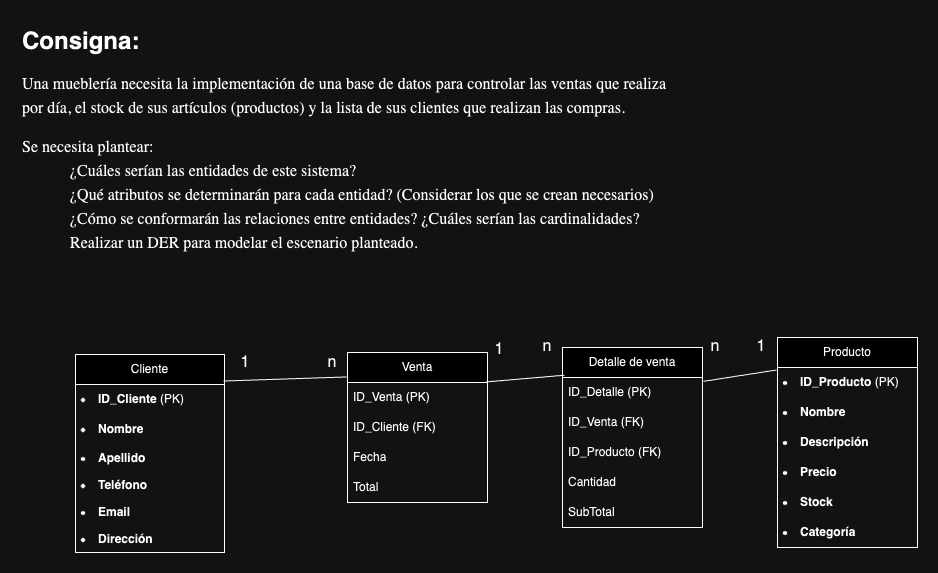

The diagram above was exported from draw.io. Its source (the exported page's mxGraphModel, read from the mxfile embedded in the PNG):
<mxGraphModel dx="1666" dy="1049" grid="0" gridSize="10" guides="1" tooltips="1" connect="1" arrows="1" fold="1" page="0" pageScale="1" pageWidth="827" pageHeight="1169" math="0" shadow="0">
  <root>
    <mxCell id="0" />
    <mxCell id="1" parent="0" />
    <mxCell id="BKXJEFm7VUSjWf6XPihh-1" value="Producto" style="swimlane;fontStyle=0;childLayout=stackLayout;horizontal=1;startSize=30;horizontalStack=0;resizeParent=1;resizeParentMax=0;resizeLast=0;collapsible=1;marginBottom=0;whiteSpace=wrap;html=1;" vertex="1" parent="1">
      <mxGeometry x="739" y="135" width="140" height="210" as="geometry" />
    </mxCell>
    <mxCell id="BKXJEFm7VUSjWf6XPihh-2" value="&lt;li style=&quot;caret-color: rgb(0, 0, 0);&quot;&gt;&lt;strong&gt;ID_Producto&lt;/strong&gt;&lt;span class=&quot;Apple-converted-space&quot;&gt;&amp;nbsp;&lt;/span&gt;(PK)&lt;/li&gt;" style="text;strokeColor=none;fillColor=none;align=left;verticalAlign=middle;spacingLeft=4;spacingRight=4;overflow=hidden;points=[[0,0.5],[1,0.5]];portConstraint=eastwest;rotatable=0;whiteSpace=wrap;html=1;" vertex="1" parent="BKXJEFm7VUSjWf6XPihh-1">
      <mxGeometry y="30" width="140" height="30" as="geometry" />
    </mxCell>
    <mxCell id="BKXJEFm7VUSjWf6XPihh-3" value="&lt;li style=&quot;caret-color: rgb(0, 0, 0);&quot;&gt;&lt;strong&gt;Nombre&lt;/strong&gt;&lt;/li&gt;" style="text;strokeColor=none;fillColor=none;align=left;verticalAlign=middle;spacingLeft=4;spacingRight=4;overflow=hidden;points=[[0,0.5],[1,0.5]];portConstraint=eastwest;rotatable=0;whiteSpace=wrap;html=1;" vertex="1" parent="BKXJEFm7VUSjWf6XPihh-1">
      <mxGeometry y="60" width="140" height="30" as="geometry" />
    </mxCell>
    <mxCell id="BKXJEFm7VUSjWf6XPihh-4" value="&lt;li style=&quot;caret-color: rgb(0, 0, 0);&quot;&gt;&lt;strong&gt;Descripción&lt;/strong&gt;&lt;/li&gt;" style="text;strokeColor=none;fillColor=none;align=left;verticalAlign=middle;spacingLeft=4;spacingRight=4;overflow=hidden;points=[[0,0.5],[1,0.5]];portConstraint=eastwest;rotatable=0;whiteSpace=wrap;html=1;" vertex="1" parent="BKXJEFm7VUSjWf6XPihh-1">
      <mxGeometry y="90" width="140" height="30" as="geometry" />
    </mxCell>
    <mxCell id="BKXJEFm7VUSjWf6XPihh-23" value="&lt;li style=&quot;caret-color: rgb(0, 0, 0);&quot;&gt;&lt;strong style=&quot;background-color: initial;&quot;&gt;Precio&lt;/strong&gt;&lt;br&gt;&lt;/li&gt;" style="text;strokeColor=none;fillColor=none;align=left;verticalAlign=middle;spacingLeft=4;spacingRight=4;overflow=hidden;points=[[0,0.5],[1,0.5]];portConstraint=eastwest;rotatable=0;whiteSpace=wrap;html=1;" vertex="1" parent="BKXJEFm7VUSjWf6XPihh-1">
      <mxGeometry y="120" width="140" height="30" as="geometry" />
    </mxCell>
    <mxCell id="BKXJEFm7VUSjWf6XPihh-24" value="&lt;li style=&quot;caret-color: rgb(0, 0, 0);&quot;&gt;&lt;b&gt;Stock&lt;/b&gt;&lt;/li&gt;" style="text;strokeColor=none;fillColor=none;align=left;verticalAlign=middle;spacingLeft=4;spacingRight=4;overflow=hidden;points=[[0,0.5],[1,0.5]];portConstraint=eastwest;rotatable=0;whiteSpace=wrap;html=1;" vertex="1" parent="BKXJEFm7VUSjWf6XPihh-1">
      <mxGeometry y="150" width="140" height="30" as="geometry" />
    </mxCell>
    <mxCell id="BKXJEFm7VUSjWf6XPihh-25" value="&lt;li style=&quot;caret-color: rgb(0, 0, 0);&quot;&gt;&lt;b&gt;Categoría&lt;/b&gt;&lt;/li&gt;" style="text;strokeColor=none;fillColor=none;align=left;verticalAlign=middle;spacingLeft=4;spacingRight=4;overflow=hidden;points=[[0,0.5],[1,0.5]];portConstraint=eastwest;rotatable=0;whiteSpace=wrap;html=1;" vertex="1" parent="BKXJEFm7VUSjWf6XPihh-1">
      <mxGeometry y="180" width="140" height="30" as="geometry" />
    </mxCell>
    <mxCell id="BKXJEFm7VUSjWf6XPihh-5" value="&lt;h1 style=&quot;margin-top: 0px;&quot;&gt;Consigna:&lt;/h1&gt;&lt;p style=&quot;margin: 0px; font-size: 11pt; font-family: Arial; padding-top: 0pt; padding-bottom: 0pt; line-height: 1.5; text-align: justify;&quot; class=&quot;c20&quot;&gt;&lt;span style=&quot;vertical-align: baseline; font-size: 12pt; font-family: &amp;quot;Proxima Nova&amp;quot;;&quot; class=&quot;c3&quot;&gt;Una mueblería necesita la implementación de una base de datos para controlar las ventas que realiza por día, el stock de sus artículos (productos) y la lista de sus clientes que realizan las compras.&lt;/span&gt;&lt;/p&gt;&lt;p style=&quot;margin: 0px; font-size: 11pt; font-family: Arial; padding-top: 0pt; padding-bottom: 0pt; line-height: 1.5; height: 11pt;&quot; class=&quot;c5 c1&quot;&gt;&lt;span style=&quot;vertical-align: baseline; font-size: 12pt; font-family: &amp;quot;Proxima Nova&amp;quot;;&quot; class=&quot;c3&quot;&gt;&lt;/span&gt;&lt;/p&gt;&lt;p style=&quot;margin: 0px; font-size: 11pt; font-family: Arial; padding-top: 0pt; padding-bottom: 0pt; line-height: 1.5;&quot; class=&quot;c5&quot;&gt;&lt;span style=&quot;vertical-align: baseline; font-size: 12pt; font-family: &amp;quot;Proxima Nova&amp;quot;;&quot; class=&quot;c3&quot;&gt;Se necesita plantear:&lt;/span&gt;&lt;/p&gt;&lt;ul style=&quot;padding: 0px; margin: 0px; list-style-type: none; font-family: Times; font-size: medium;&quot; class=&quot;c8 lst-kix_list_1-0 start&quot;&gt;&lt;li style=&quot;font-size: 11pt; font-family: Arial; margin-left: 36pt; padding-top: 0pt; padding-left: 0pt; padding-bottom: 0pt; line-height: 1.5; text-align: left;&quot; class=&quot;c2 li-bullet-0&quot;&gt;&lt;span style=&quot;font-size: 12pt; font-family: &amp;quot;Proxima Nova&amp;quot;;&quot; class=&quot;c4&quot;&gt;¿Cuáles serían las entidades de este sistema?&lt;/span&gt;&lt;/li&gt;&lt;li style=&quot;font-size: 11pt; font-family: Arial; margin-left: 36pt; padding-top: 0pt; padding-left: 0pt; padding-bottom: 0pt; line-height: 1.5; text-align: left;&quot; class=&quot;c2 li-bullet-0&quot;&gt;&lt;span style=&quot;font-size: 12pt; font-family: &amp;quot;Proxima Nova&amp;quot;;&quot; class=&quot;c4&quot;&gt;¿Qué atributos se determinarán para cada entidad? (Considerar los que se crean necesarios)&lt;/span&gt;&lt;/li&gt;&lt;li style=&quot;font-size: 11pt; font-family: Arial; margin-left: 36pt; padding-top: 0pt; padding-left: 0pt; padding-bottom: 0pt; line-height: 1.5; text-align: left;&quot; class=&quot;c2 li-bullet-0&quot;&gt;&lt;span style=&quot;font-size: 12pt; font-family: &amp;quot;Proxima Nova&amp;quot;;&quot; class=&quot;c4&quot;&gt;¿Cómo se conformarán las relaciones entre entidades? ¿Cuáles serían las cardinalidades?&lt;/span&gt;&lt;/li&gt;&lt;li style=&quot;font-size: 11pt; font-family: Arial; margin-left: 36pt; padding-top: 0pt; padding-left: 0pt; padding-bottom: 0pt; line-height: 1.5; text-align: left;&quot; class=&quot;c2 li-bullet-0&quot;&gt;&lt;span style=&quot;font-size: 12pt; font-family: &amp;quot;Proxima Nova&amp;quot;;&quot; class=&quot;c4&quot;&gt;Realizar un DER para modelar el escenario planteado.&lt;/span&gt;&lt;/li&gt;&lt;li&gt;&lt;/li&gt;&lt;/ul&gt;" style="text;html=1;whiteSpace=wrap;overflow=hidden;rounded=0;" vertex="1" parent="1">
      <mxGeometry x="-18" y="-182" width="646" height="293" as="geometry" />
    </mxCell>
    <mxCell id="BKXJEFm7VUSjWf6XPihh-6" value="Cliente" style="swimlane;fontStyle=0;childLayout=stackLayout;horizontal=1;startSize=30;horizontalStack=0;resizeParent=1;resizeParentMax=0;resizeLast=0;collapsible=1;marginBottom=0;whiteSpace=wrap;html=1;" vertex="1" parent="1">
      <mxGeometry x="37" y="152" width="149" height="198" as="geometry" />
    </mxCell>
    <mxCell id="BKXJEFm7VUSjWf6XPihh-7" value="&lt;li style=&quot;caret-color: rgb(0, 0, 0); color: rgb(0, 0, 0); font-style: normal; font-variant-caps: normal; font-weight: 400; letter-spacing: normal; orphans: auto; text-indent: 0px; text-transform: none; white-space: normal; widows: auto; word-spacing: 0px; -webkit-text-stroke-width: 0px; text-decoration: none;&quot;&gt;&lt;strong&gt;ID_Cliente&lt;/strong&gt;&lt;span class=&quot;Apple-converted-space&quot;&gt;&amp;nbsp;&lt;/span&gt;(PK)&lt;/li&gt;" style="text;strokeColor=none;fillColor=none;align=left;verticalAlign=middle;spacingLeft=4;spacingRight=4;overflow=hidden;points=[[0,0.5],[1,0.5]];portConstraint=eastwest;rotatable=0;whiteSpace=wrap;html=1;" vertex="1" parent="BKXJEFm7VUSjWf6XPihh-6">
      <mxGeometry y="30" width="149" height="30" as="geometry" />
    </mxCell>
    <mxCell id="BKXJEFm7VUSjWf6XPihh-8" value="&lt;li style=&quot;caret-color: rgb(0, 0, 0);&quot;&gt;&lt;strong&gt;Nombre&lt;/strong&gt;&lt;/li&gt;" style="text;strokeColor=none;fillColor=none;align=left;verticalAlign=middle;spacingLeft=4;spacingRight=4;overflow=hidden;points=[[0,0.5],[1,0.5]];portConstraint=eastwest;rotatable=0;whiteSpace=wrap;html=1;" vertex="1" parent="BKXJEFm7VUSjWf6XPihh-6">
      <mxGeometry y="60" width="149" height="30" as="geometry" />
    </mxCell>
    <mxCell id="BKXJEFm7VUSjWf6XPihh-9" value="&lt;li style=&quot;caret-color: rgb(0, 0, 0);&quot;&gt;&lt;strong&gt;Apellido&lt;/strong&gt;&lt;/li&gt;" style="text;strokeColor=none;fillColor=none;align=left;verticalAlign=middle;spacingLeft=4;spacingRight=4;overflow=hidden;points=[[0,0.5],[1,0.5]];portConstraint=eastwest;rotatable=0;whiteSpace=wrap;html=1;" vertex="1" parent="BKXJEFm7VUSjWf6XPihh-6">
      <mxGeometry y="90" width="149" height="27" as="geometry" />
    </mxCell>
    <mxCell id="BKXJEFm7VUSjWf6XPihh-20" value="&lt;li style=&quot;caret-color: rgb(0, 0, 0);&quot;&gt;&lt;strong style=&quot;background-color: initial;&quot;&gt;Teléfono&lt;/strong&gt;&lt;br&gt;&lt;/li&gt;" style="text;strokeColor=none;fillColor=none;align=left;verticalAlign=middle;spacingLeft=4;spacingRight=4;overflow=hidden;points=[[0,0.5],[1,0.5]];portConstraint=eastwest;rotatable=0;whiteSpace=wrap;html=1;" vertex="1" parent="BKXJEFm7VUSjWf6XPihh-6">
      <mxGeometry y="117" width="149" height="27" as="geometry" />
    </mxCell>
    <mxCell id="BKXJEFm7VUSjWf6XPihh-21" value="&lt;li style=&quot;caret-color: rgb(0, 0, 0);&quot;&gt;&lt;b&gt;Email&lt;/b&gt;&lt;/li&gt;" style="text;strokeColor=none;fillColor=none;align=left;verticalAlign=middle;spacingLeft=4;spacingRight=4;overflow=hidden;points=[[0,0.5],[1,0.5]];portConstraint=eastwest;rotatable=0;whiteSpace=wrap;html=1;" vertex="1" parent="BKXJEFm7VUSjWf6XPihh-6">
      <mxGeometry y="144" width="149" height="27" as="geometry" />
    </mxCell>
    <mxCell id="BKXJEFm7VUSjWf6XPihh-22" value="&lt;li style=&quot;caret-color: rgb(0, 0, 0);&quot;&gt;&lt;b&gt;Dirección&lt;/b&gt;&lt;/li&gt;" style="text;strokeColor=none;fillColor=none;align=left;verticalAlign=middle;spacingLeft=4;spacingRight=4;overflow=hidden;points=[[0,0.5],[1,0.5]];portConstraint=eastwest;rotatable=0;whiteSpace=wrap;html=1;" vertex="1" parent="BKXJEFm7VUSjWf6XPihh-6">
      <mxGeometry y="171" width="149" height="27" as="geometry" />
    </mxCell>
    <mxCell id="BKXJEFm7VUSjWf6XPihh-10" value="Venta" style="swimlane;fontStyle=0;childLayout=stackLayout;horizontal=1;startSize=30;horizontalStack=0;resizeParent=1;resizeParentMax=0;resizeLast=0;collapsible=1;marginBottom=0;whiteSpace=wrap;html=1;" vertex="1" parent="1">
      <mxGeometry x="309" y="150" width="140" height="150" as="geometry" />
    </mxCell>
    <mxCell id="BKXJEFm7VUSjWf6XPihh-12" value="ID_Venta (PK)" style="text;strokeColor=none;fillColor=none;align=left;verticalAlign=middle;spacingLeft=4;spacingRight=4;overflow=hidden;points=[[0,0.5],[1,0.5]];portConstraint=eastwest;rotatable=0;whiteSpace=wrap;html=1;" vertex="1" parent="BKXJEFm7VUSjWf6XPihh-10">
      <mxGeometry y="30" width="140" height="30" as="geometry" />
    </mxCell>
    <mxCell id="BKXJEFm7VUSjWf6XPihh-11" value="ID_Cliente (FK)" style="text;strokeColor=none;fillColor=none;align=left;verticalAlign=middle;spacingLeft=4;spacingRight=4;overflow=hidden;points=[[0,0.5],[1,0.5]];portConstraint=eastwest;rotatable=0;whiteSpace=wrap;html=1;" vertex="1" parent="BKXJEFm7VUSjWf6XPihh-10">
      <mxGeometry y="60" width="140" height="30" as="geometry" />
    </mxCell>
    <mxCell id="BKXJEFm7VUSjWf6XPihh-13" value="Fecha" style="text;strokeColor=none;fillColor=none;align=left;verticalAlign=middle;spacingLeft=4;spacingRight=4;overflow=hidden;points=[[0,0.5],[1,0.5]];portConstraint=eastwest;rotatable=0;whiteSpace=wrap;html=1;" vertex="1" parent="BKXJEFm7VUSjWf6XPihh-10">
      <mxGeometry y="90" width="140" height="30" as="geometry" />
    </mxCell>
    <mxCell id="BKXJEFm7VUSjWf6XPihh-40" value="Total" style="text;strokeColor=none;fillColor=none;align=left;verticalAlign=middle;spacingLeft=4;spacingRight=4;overflow=hidden;points=[[0,0.5],[1,0.5]];portConstraint=eastwest;rotatable=0;whiteSpace=wrap;html=1;" vertex="1" parent="BKXJEFm7VUSjWf6XPihh-10">
      <mxGeometry y="120" width="140" height="30" as="geometry" />
    </mxCell>
    <mxCell id="BKXJEFm7VUSjWf6XPihh-14" value="Detalle de venta" style="swimlane;fontStyle=0;childLayout=stackLayout;horizontal=1;startSize=30;horizontalStack=0;resizeParent=1;resizeParentMax=0;resizeLast=0;collapsible=1;marginBottom=0;whiteSpace=wrap;html=1;" vertex="1" parent="1">
      <mxGeometry x="524" y="145" width="140" height="180" as="geometry" />
    </mxCell>
    <mxCell id="BKXJEFm7VUSjWf6XPihh-15" value="ID_Detalle (PK)" style="text;strokeColor=none;fillColor=none;align=left;verticalAlign=middle;spacingLeft=4;spacingRight=4;overflow=hidden;points=[[0,0.5],[1,0.5]];portConstraint=eastwest;rotatable=0;whiteSpace=wrap;html=1;" vertex="1" parent="BKXJEFm7VUSjWf6XPihh-14">
      <mxGeometry y="30" width="140" height="30" as="geometry" />
    </mxCell>
    <mxCell id="BKXJEFm7VUSjWf6XPihh-16" value="ID_Venta (FK)" style="text;strokeColor=none;fillColor=none;align=left;verticalAlign=middle;spacingLeft=4;spacingRight=4;overflow=hidden;points=[[0,0.5],[1,0.5]];portConstraint=eastwest;rotatable=0;whiteSpace=wrap;html=1;" vertex="1" parent="BKXJEFm7VUSjWf6XPihh-14">
      <mxGeometry y="60" width="140" height="30" as="geometry" />
    </mxCell>
    <mxCell id="BKXJEFm7VUSjWf6XPihh-17" value="ID_Producto (FK)" style="text;strokeColor=none;fillColor=none;align=left;verticalAlign=middle;spacingLeft=4;spacingRight=4;overflow=hidden;points=[[0,0.5],[1,0.5]];portConstraint=eastwest;rotatable=0;whiteSpace=wrap;html=1;" vertex="1" parent="BKXJEFm7VUSjWf6XPihh-14">
      <mxGeometry y="90" width="140" height="30" as="geometry" />
    </mxCell>
    <mxCell id="BKXJEFm7VUSjWf6XPihh-41" value="Cantidad" style="text;strokeColor=none;fillColor=none;align=left;verticalAlign=middle;spacingLeft=4;spacingRight=4;overflow=hidden;points=[[0,0.5],[1,0.5]];portConstraint=eastwest;rotatable=0;whiteSpace=wrap;html=1;" vertex="1" parent="BKXJEFm7VUSjWf6XPihh-14">
      <mxGeometry y="120" width="140" height="30" as="geometry" />
    </mxCell>
    <mxCell id="BKXJEFm7VUSjWf6XPihh-42" value="SubTotal" style="text;strokeColor=none;fillColor=none;align=left;verticalAlign=middle;spacingLeft=4;spacingRight=4;overflow=hidden;points=[[0,0.5],[1,0.5]];portConstraint=eastwest;rotatable=0;whiteSpace=wrap;html=1;" vertex="1" parent="BKXJEFm7VUSjWf6XPihh-14">
      <mxGeometry y="150" width="140" height="30" as="geometry" />
    </mxCell>
    <mxCell id="BKXJEFm7VUSjWf6XPihh-27" value="" style="endArrow=none;html=1;rounded=0;fontSize=12;startSize=8;endSize=8;curved=1;entryX=-0.007;entryY=0.163;entryDx=0;entryDy=0;entryPerimeter=0;exitX=0.993;exitY=0.134;exitDx=0;exitDy=0;exitPerimeter=0;" edge="1" parent="1" source="BKXJEFm7VUSjWf6XPihh-6" target="BKXJEFm7VUSjWf6XPihh-10">
      <mxGeometry width="50" height="50" relative="1" as="geometry">
        <mxPoint x="227" y="160" as="sourcePoint" />
        <mxPoint x="269" y="122" as="targetPoint" />
      </mxGeometry>
    </mxCell>
    <mxCell id="BKXJEFm7VUSjWf6XPihh-28" value="1" style="text;html=1;align=center;verticalAlign=middle;whiteSpace=wrap;rounded=0;fontSize=16;" vertex="1" parent="1">
      <mxGeometry x="177" y="145" width="60" height="30" as="geometry" />
    </mxCell>
    <mxCell id="BKXJEFm7VUSjWf6XPihh-29" value="n" style="text;html=1;align=center;verticalAlign=middle;whiteSpace=wrap;rounded=0;fontSize=16;" vertex="1" parent="1">
      <mxGeometry x="264" y="145" width="60" height="30" as="geometry" />
    </mxCell>
    <mxCell id="BKXJEFm7VUSjWf6XPihh-31" value="1" style="text;html=1;align=center;verticalAlign=middle;whiteSpace=wrap;rounded=0;fontSize=16;" vertex="1" parent="1">
      <mxGeometry x="431" y="132" width="60" height="30" as="geometry" />
    </mxCell>
    <mxCell id="BKXJEFm7VUSjWf6XPihh-32" value="n" style="text;html=1;align=center;verticalAlign=middle;whiteSpace=wrap;rounded=0;fontSize=16;" vertex="1" parent="1">
      <mxGeometry x="479" y="129" width="60" height="30" as="geometry" />
    </mxCell>
    <mxCell id="BKXJEFm7VUSjWf6XPihh-33" value="" style="endArrow=none;html=1;rounded=0;fontSize=12;startSize=8;endSize=8;curved=1;entryX=0.014;entryY=0.154;entryDx=0;entryDy=0;entryPerimeter=0;exitX=0.993;exitY=0.196;exitDx=0;exitDy=0;exitPerimeter=0;" edge="1" parent="1" source="BKXJEFm7VUSjWf6XPihh-10" target="BKXJEFm7VUSjWf6XPihh-14">
      <mxGeometry width="50" height="50" relative="1" as="geometry">
        <mxPoint x="454" y="178" as="sourcePoint" />
        <mxPoint x="567" y="169" as="targetPoint" />
      </mxGeometry>
    </mxCell>
    <mxCell id="BKXJEFm7VUSjWf6XPihh-36" value="1" style="text;html=1;align=center;verticalAlign=middle;whiteSpace=wrap;rounded=0;fontSize=16;" vertex="1" parent="1">
      <mxGeometry x="693" y="129" width="60" height="30" as="geometry" />
    </mxCell>
    <mxCell id="BKXJEFm7VUSjWf6XPihh-37" value="n" style="text;html=1;align=center;verticalAlign=middle;whiteSpace=wrap;rounded=0;fontSize=16;" vertex="1" parent="1">
      <mxGeometry x="647" y="129" width="60" height="30" as="geometry" />
    </mxCell>
    <mxCell id="BKXJEFm7VUSjWf6XPihh-38" value="" style="endArrow=none;html=1;rounded=0;fontSize=12;startSize=8;endSize=8;curved=1;entryX=-0.007;entryY=0.083;entryDx=0;entryDy=0;entryPerimeter=0;exitX=1.007;exitY=0.188;exitDx=0;exitDy=0;exitPerimeter=0;" edge="1" parent="1" source="BKXJEFm7VUSjWf6XPihh-14" target="BKXJEFm7VUSjWf6XPihh-2">
      <mxGeometry width="50" height="50" relative="1" as="geometry">
        <mxPoint x="669" y="174" as="sourcePoint" />
        <mxPoint x="784.5" y="170" as="targetPoint" />
      </mxGeometry>
    </mxCell>
  </root>
</mxGraphModel>